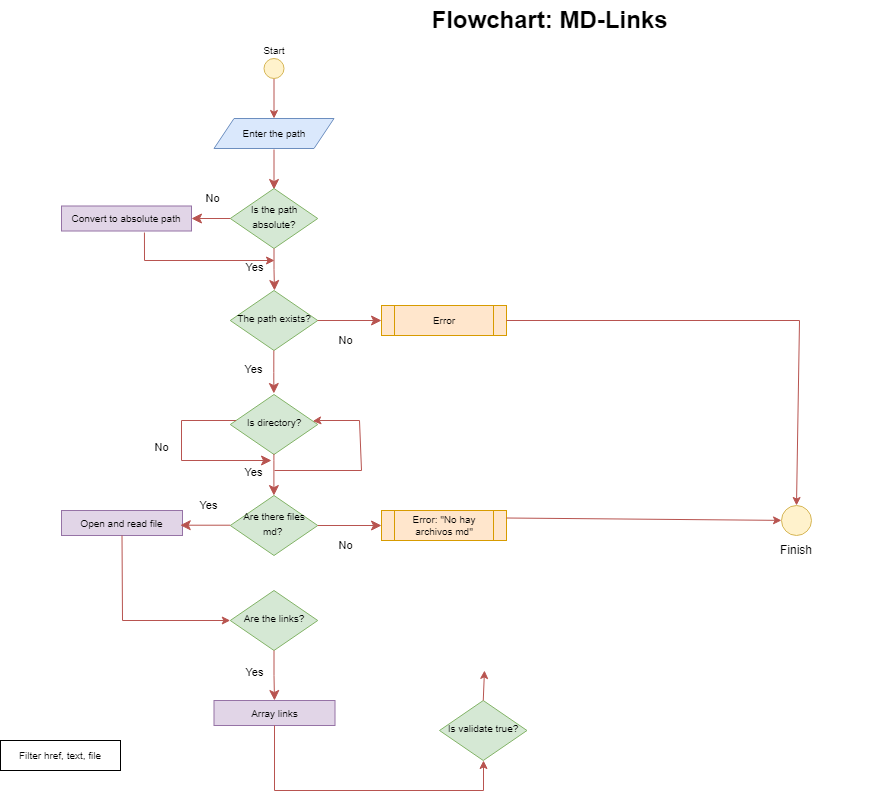

The diagram above was exported from draw.io. Its source (the exported page's mxGraphModel, read from the mxfile embedded in the PNG):
<mxGraphModel dx="2037" dy="450" grid="1" gridSize="10" guides="1" tooltips="1" connect="1" arrows="1" fold="1" page="1" pageScale="1" pageWidth="1169" pageHeight="827" background="none" math="0" shadow="0">
  <root>
    <mxCell id="WIyWlLk6GJQsqaUBKTNV-0" />
    <mxCell id="WIyWlLk6GJQsqaUBKTNV-1" parent="WIyWlLk6GJQsqaUBKTNV-0" />
    <mxCell id="WIyWlLk6GJQsqaUBKTNV-2" value="" style="rounded=0;html=1;jettySize=auto;orthogonalLoop=1;fontSize=11;endArrow=classic;endFill=1;endSize=8;strokeWidth=1;shadow=0;labelBackgroundColor=none;edgeStyle=orthogonalEdgeStyle;fillColor=#f8cecc;strokeColor=#b85450;" parent="WIyWlLk6GJQsqaUBKTNV-1" edge="1">
      <mxGeometry relative="1" as="geometry">
        <mxPoint x="-895.5" y="169" as="sourcePoint" />
        <mxPoint x="-895.5" y="209" as="targetPoint" />
      </mxGeometry>
    </mxCell>
    <mxCell id="WIyWlLk6GJQsqaUBKTNV-6" value="&lt;font style=&quot;font-size: 10px;&quot;&gt;Is the path absolute?&lt;/font&gt;" style="rhombus;whiteSpace=wrap;html=1;shadow=0;fontFamily=Helvetica;fontSize=12;align=center;strokeWidth=1;spacing=6;spacingTop=-4;fillColor=#d5e8d4;strokeColor=#82b366;rounded=0;" parent="WIyWlLk6GJQsqaUBKTNV-1" vertex="1">
      <mxGeometry x="-939.25" y="208" width="87.5" height="60" as="geometry" />
    </mxCell>
    <mxCell id="WIyWlLk6GJQsqaUBKTNV-9" value="No" style="edgeStyle=orthogonalEdgeStyle;rounded=0;html=1;jettySize=auto;orthogonalLoop=1;fontSize=11;endArrow=classic;endFill=1;endSize=8;strokeWidth=1;shadow=0;labelBackgroundColor=none;fillColor=#f8cecc;strokeColor=#b85450;" parent="WIyWlLk6GJQsqaUBKTNV-1" source="WIyWlLk6GJQsqaUBKTNV-6" target="l5YnxACi6CsZ1nE1aDdq-5" edge="1">
      <mxGeometry x="-0.1111" y="-20" relative="1" as="geometry">
        <mxPoint as="offset" />
        <mxPoint x="-773.5" y="257" as="sourcePoint" />
        <mxPoint x="-813" y="238" as="targetPoint" />
        <Array as="points" />
      </mxGeometry>
    </mxCell>
    <mxCell id="EPPMr4F6oVnKPwPU_Rqi-2" style="edgeStyle=orthogonalEdgeStyle;rounded=0;orthogonalLoop=1;jettySize=auto;html=1;exitX=0.5;exitY=1;exitDx=0;exitDy=0;fillColor=#f8cecc;strokeColor=#b85450;entryX=0.5;entryY=0;entryDx=0;entryDy=0;" parent="WIyWlLk6GJQsqaUBKTNV-1" source="EPPMr4F6oVnKPwPU_Rqi-0" target="l5YnxACi6CsZ1nE1aDdq-4" edge="1">
      <mxGeometry relative="1" as="geometry">
        <mxPoint x="-895.5" y="148" as="targetPoint" />
      </mxGeometry>
    </mxCell>
    <mxCell id="EPPMr4F6oVnKPwPU_Rqi-0" value="" style="ellipse;whiteSpace=wrap;html=1;aspect=fixed;fillColor=#fff2cc;strokeColor=#d6b656;rounded=0;" parent="WIyWlLk6GJQsqaUBKTNV-1" vertex="1">
      <mxGeometry x="-905.5" y="78" width="20" height="20" as="geometry" />
    </mxCell>
    <mxCell id="EPPMr4F6oVnKPwPU_Rqi-19" value="Flowchart: MD-Links" style="text;strokeColor=none;fillColor=none;html=1;fontSize=24;fontStyle=1;verticalAlign=middle;align=center;rounded=0;" parent="WIyWlLk6GJQsqaUBKTNV-1" vertex="1">
      <mxGeometry x="-940" y="20" width="640" height="40" as="geometry" />
    </mxCell>
    <UserObject label="&lt;font style=&quot;font-size: 10px;&quot;&gt;Start&lt;/font&gt;" placeholders="1" name="Variable" id="EPPMr4F6oVnKPwPU_Rqi-20">
      <mxCell style="text;html=1;strokeColor=none;fillColor=none;align=center;verticalAlign=middle;whiteSpace=wrap;overflow=hidden;rounded=0;" parent="WIyWlLk6GJQsqaUBKTNV-1" vertex="1">
        <mxGeometry x="-935.5" y="60" width="80" height="20" as="geometry" />
      </mxCell>
    </UserObject>
    <mxCell id="l5YnxACi6CsZ1nE1aDdq-4" value="&lt;span style=&quot;&quot;&gt;&lt;font style=&quot;font-size: 10px;&quot;&gt;Enter the path&lt;/font&gt;&lt;/span&gt;" style="shape=parallelogram;perimeter=parallelogramPerimeter;whiteSpace=wrap;html=1;fixedSize=1;fillColor=#dae8fc;strokeColor=#6c8ebf;rounded=0;" parent="WIyWlLk6GJQsqaUBKTNV-1" vertex="1">
      <mxGeometry x="-955.5" y="138" width="120" height="30" as="geometry" />
    </mxCell>
    <mxCell id="l5YnxACi6CsZ1nE1aDdq-5" value="&lt;font style=&quot;font-size: 10px;&quot;&gt;Convert to absolute path&lt;/font&gt;" style="rounded=0;whiteSpace=wrap;html=1;fillColor=#e1d5e7;strokeColor=#9673a6;" parent="WIyWlLk6GJQsqaUBKTNV-1" vertex="1">
      <mxGeometry x="-1108" y="225.5" width="130" height="25" as="geometry" />
    </mxCell>
    <mxCell id="l5YnxACi6CsZ1nE1aDdq-6" value="Yes" style="edgeStyle=orthogonalEdgeStyle;rounded=0;html=1;jettySize=auto;orthogonalLoop=1;fontSize=11;endArrow=classic;endFill=1;endSize=8;strokeWidth=1;shadow=0;labelBackgroundColor=none;fillColor=#f8cecc;strokeColor=#b85450;exitX=0.5;exitY=1;exitDx=0;exitDy=0;" parent="WIyWlLk6GJQsqaUBKTNV-1" source="WIyWlLk6GJQsqaUBKTNV-6" edge="1">
      <mxGeometry x="-0.1111" y="-20" relative="1" as="geometry">
        <mxPoint as="offset" />
        <mxPoint x="-898" y="278" as="sourcePoint" />
        <mxPoint x="-895" y="310" as="targetPoint" />
        <Array as="points" />
      </mxGeometry>
    </mxCell>
    <mxCell id="l5YnxACi6CsZ1nE1aDdq-9" value="&lt;font style=&quot;font-size: 10px;&quot;&gt;The path exists?&lt;/font&gt;" style="rhombus;whiteSpace=wrap;html=1;shadow=0;fontFamily=Helvetica;fontSize=12;align=center;strokeWidth=1;spacing=6;spacingTop=-4;fillColor=#d5e8d4;strokeColor=#82b366;rounded=0;" parent="WIyWlLk6GJQsqaUBKTNV-1" vertex="1">
      <mxGeometry x="-939.25" y="310" width="87.5" height="60" as="geometry" />
    </mxCell>
    <mxCell id="l5YnxACi6CsZ1nE1aDdq-12" value="No" style="edgeStyle=orthogonalEdgeStyle;rounded=0;html=1;jettySize=auto;orthogonalLoop=1;fontSize=11;endArrow=classic;endFill=1;endSize=8;strokeWidth=1;shadow=0;labelBackgroundColor=none;fillColor=#f8cecc;strokeColor=#b85450;" parent="WIyWlLk6GJQsqaUBKTNV-1" target="l5YnxACi6CsZ1nE1aDdq-13" edge="1">
      <mxGeometry x="-0.1111" y="-20" relative="1" as="geometry">
        <mxPoint as="offset" />
        <mxPoint x="-852" y="340" as="sourcePoint" />
        <mxPoint x="-790" y="340" as="targetPoint" />
        <Array as="points" />
      </mxGeometry>
    </mxCell>
    <mxCell id="l5YnxACi6CsZ1nE1aDdq-13" value="Error" style="shape=process;whiteSpace=wrap;html=1;backgroundOutline=1;fontSize=10;fillColor=#ffe6cc;strokeColor=#d79b00;rounded=0;" parent="WIyWlLk6GJQsqaUBKTNV-1" vertex="1">
      <mxGeometry x="-788" y="325" width="125" height="30" as="geometry" />
    </mxCell>
    <mxCell id="rBU7dsKxkNbzj6XLchsq-1" value="Yes" style="edgeStyle=orthogonalEdgeStyle;rounded=0;html=1;jettySize=auto;orthogonalLoop=1;fontSize=11;endArrow=classic;endFill=1;endSize=8;strokeWidth=1;shadow=0;labelBackgroundColor=none;fillColor=#f8cecc;strokeColor=#b85450;" parent="WIyWlLk6GJQsqaUBKTNV-1" edge="1">
      <mxGeometry x="-0.1111" y="-20" relative="1" as="geometry">
        <mxPoint as="offset" />
        <mxPoint x="-895.67" y="370" as="sourcePoint" />
        <mxPoint x="-895.67" y="413" as="targetPoint" />
        <Array as="points">
          <mxPoint x="-895.67" y="392" />
          <mxPoint x="-895.67" y="392" />
        </Array>
      </mxGeometry>
    </mxCell>
    <mxCell id="rBU7dsKxkNbzj6XLchsq-2" value="&lt;font style=&quot;font-size: 10px;&quot;&gt;Is directory?&lt;/font&gt;" style="rhombus;whiteSpace=wrap;html=1;shadow=0;fontFamily=Helvetica;fontSize=12;align=center;strokeWidth=1;spacing=6;spacingTop=-4;fillColor=#d5e8d4;strokeColor=#82b366;rounded=0;" parent="WIyWlLk6GJQsqaUBKTNV-1" vertex="1">
      <mxGeometry x="-939.25" y="414" width="87.5" height="60" as="geometry" />
    </mxCell>
    <mxCell id="rBU7dsKxkNbzj6XLchsq-3" value="No" style="edgeStyle=orthogonalEdgeStyle;rounded=0;html=1;jettySize=auto;orthogonalLoop=1;fontSize=11;endArrow=classic;endFill=1;endSize=8;strokeWidth=1;shadow=0;labelBackgroundColor=none;fillColor=#f8cecc;strokeColor=#b85450;" parent="WIyWlLk6GJQsqaUBKTNV-1" source="rBU7dsKxkNbzj6XLchsq-2" edge="1">
      <mxGeometry x="-0.1111" y="-20" relative="1" as="geometry">
        <mxPoint as="offset" />
        <mxPoint x="-939.25" y="427.8" as="sourcePoint" />
        <mxPoint x="-898" y="480" as="targetPoint" />
        <Array as="points">
          <mxPoint x="-988" y="440" />
          <mxPoint x="-988" y="480" />
        </Array>
      </mxGeometry>
    </mxCell>
    <mxCell id="rBU7dsKxkNbzj6XLchsq-4" value="" style="endArrow=classic;html=1;rounded=0;fillColor=#f8cecc;strokeColor=#b85450;exitX=0.638;exitY=1.06;exitDx=0;exitDy=0;exitPerimeter=0;" parent="WIyWlLk6GJQsqaUBKTNV-1" source="l5YnxACi6CsZ1nE1aDdq-5" edge="1">
      <mxGeometry width="50" height="50" relative="1" as="geometry">
        <mxPoint x="-1008" y="260" as="sourcePoint" />
        <mxPoint x="-895" y="280" as="targetPoint" />
        <Array as="points">
          <mxPoint x="-1025" y="280" />
        </Array>
      </mxGeometry>
    </mxCell>
    <mxCell id="rBU7dsKxkNbzj6XLchsq-5" value="Yes" style="edgeStyle=orthogonalEdgeStyle;rounded=0;html=1;jettySize=auto;orthogonalLoop=1;fontSize=11;endArrow=classic;endFill=1;endSize=8;strokeWidth=1;shadow=0;labelBackgroundColor=none;fillColor=#f8cecc;strokeColor=#b85450;exitX=0.499;exitY=0.99;exitDx=0;exitDy=0;exitPerimeter=0;" parent="WIyWlLk6GJQsqaUBKTNV-1" source="rBU7dsKxkNbzj6XLchsq-2" target="rBU7dsKxkNbzj6XLchsq-9" edge="1">
      <mxGeometry x="-0.1111" y="-20" relative="1" as="geometry">
        <mxPoint as="offset" />
        <mxPoint x="-895.9200000000001" y="474" as="sourcePoint" />
        <mxPoint x="-895.9200000000001" y="517" as="targetPoint" />
        <Array as="points">
          <mxPoint x="-896" y="480" />
          <mxPoint x="-896" y="480" />
        </Array>
      </mxGeometry>
    </mxCell>
    <mxCell id="rBU7dsKxkNbzj6XLchsq-9" value="&lt;font style=&quot;font-size: 10px;&quot;&gt;Are there files md?&amp;nbsp;&lt;/font&gt;" style="rhombus;whiteSpace=wrap;html=1;shadow=0;fontFamily=Helvetica;fontSize=12;align=center;strokeWidth=1;spacing=6;spacingTop=-4;fillColor=#d5e8d4;strokeColor=#82b366;rounded=0;" parent="WIyWlLk6GJQsqaUBKTNV-1" vertex="1">
      <mxGeometry x="-939.25" y="515" width="87.5" height="60" as="geometry" />
    </mxCell>
    <mxCell id="rBU7dsKxkNbzj6XLchsq-11" value="" style="endArrow=classic;html=1;rounded=0;fillColor=#f8cecc;strokeColor=#b85450;" parent="WIyWlLk6GJQsqaUBKTNV-1" target="rBU7dsKxkNbzj6XLchsq-2" edge="1">
      <mxGeometry width="50" height="50" relative="1" as="geometry">
        <mxPoint x="-895" y="490" as="sourcePoint" />
        <mxPoint x="-858" y="440" as="targetPoint" />
        <Array as="points">
          <mxPoint x="-808" y="490" />
          <mxPoint x="-810" y="440" />
          <mxPoint x="-850" y="440" />
        </Array>
      </mxGeometry>
    </mxCell>
    <mxCell id="rBU7dsKxkNbzj6XLchsq-14" value="No" style="edgeStyle=orthogonalEdgeStyle;rounded=0;html=1;jettySize=auto;orthogonalLoop=1;fontSize=11;endArrow=classic;endFill=1;endSize=8;strokeWidth=1;shadow=0;labelBackgroundColor=none;fillColor=#f8cecc;strokeColor=#b85450;entryX=0;entryY=0.5;entryDx=0;entryDy=0;exitX=1;exitY=0.5;exitDx=0;exitDy=0;" parent="WIyWlLk6GJQsqaUBKTNV-1" source="rBU7dsKxkNbzj6XLchsq-9" target="rBU7dsKxkNbzj6XLchsq-15" edge="1">
      <mxGeometry x="-0.1111" y="-20" relative="1" as="geometry">
        <mxPoint as="offset" />
        <mxPoint x="-938.2500000000001" y="545.8" as="sourcePoint" />
        <mxPoint x="-977" y="545.8" as="targetPoint" />
        <Array as="points" />
      </mxGeometry>
    </mxCell>
    <mxCell id="rBU7dsKxkNbzj6XLchsq-15" value="Error: &quot;No hay archivos md&quot;" style="shape=process;whiteSpace=wrap;html=1;backgroundOutline=1;fontSize=10;fillColor=#ffe6cc;strokeColor=#d79b00;rounded=0;" parent="WIyWlLk6GJQsqaUBKTNV-1" vertex="1">
      <mxGeometry x="-788" y="530" width="125" height="30" as="geometry" />
    </mxCell>
    <mxCell id="rBU7dsKxkNbzj6XLchsq-19" value="&lt;font style=&quot;font-size: 10px;&quot;&gt;Open and read file&lt;/font&gt;" style="rounded=0;whiteSpace=wrap;html=1;fillColor=#e1d5e7;strokeColor=#9673a6;" parent="WIyWlLk6GJQsqaUBKTNV-1" vertex="1">
      <mxGeometry x="-1108" y="530" width="121" height="25" as="geometry" />
    </mxCell>
    <mxCell id="rBU7dsKxkNbzj6XLchsq-24" value="&lt;font style=&quot;font-size: 10px;&quot;&gt;Are the links?&lt;/font&gt;" style="rhombus;whiteSpace=wrap;html=1;shadow=0;fontFamily=Helvetica;fontSize=12;align=center;strokeWidth=1;spacing=6;spacingTop=-4;fillColor=#d5e8d4;strokeColor=#82b366;rounded=0;" parent="WIyWlLk6GJQsqaUBKTNV-1" vertex="1">
      <mxGeometry x="-939.25" y="610" width="87.5" height="60" as="geometry" />
    </mxCell>
    <mxCell id="rBU7dsKxkNbzj6XLchsq-33" value="" style="endArrow=classic;html=1;rounded=0;fillColor=#f8cecc;strokeColor=#b85450;entryX=0;entryY=0.5;entryDx=0;entryDy=0;exitX=0.5;exitY=1;exitDx=0;exitDy=0;" parent="WIyWlLk6GJQsqaUBKTNV-1" source="rBU7dsKxkNbzj6XLchsq-19" target="rBU7dsKxkNbzj6XLchsq-24" edge="1">
      <mxGeometry width="50" height="50" relative="1" as="geometry">
        <mxPoint x="-1048" y="560" as="sourcePoint" />
        <mxPoint x="-938" y="630" as="targetPoint" />
        <Array as="points">
          <mxPoint x="-1047" y="640" />
        </Array>
      </mxGeometry>
    </mxCell>
    <mxCell id="rBU7dsKxkNbzj6XLchsq-37" value="Yes" style="edgeStyle=orthogonalEdgeStyle;rounded=0;html=1;jettySize=auto;orthogonalLoop=1;fontSize=11;endArrow=classic;endFill=1;endSize=8;strokeWidth=1;shadow=0;labelBackgroundColor=none;fillColor=#f8cecc;strokeColor=#b85450;exitX=0.5;exitY=1;exitDx=0;exitDy=0;" parent="WIyWlLk6GJQsqaUBKTNV-1" source="rBU7dsKxkNbzj6XLchsq-24" edge="1">
      <mxGeometry x="-0.1111" y="-20" relative="1" as="geometry">
        <mxPoint as="offset" />
        <mxPoint x="-851.75" y="639.71" as="sourcePoint" />
        <mxPoint x="-895" y="720" as="targetPoint" />
        <Array as="points" />
      </mxGeometry>
    </mxCell>
    <mxCell id="rBU7dsKxkNbzj6XLchsq-39" value="Yes" style="edgeStyle=orthogonalEdgeStyle;rounded=0;html=1;jettySize=auto;orthogonalLoop=1;fontSize=11;endArrow=classic;endFill=1;endSize=8;strokeWidth=1;shadow=0;labelBackgroundColor=none;fillColor=#f8cecc;strokeColor=#b85450;exitX=1;exitY=0.5;exitDx=0;exitDy=0;" parent="WIyWlLk6GJQsqaUBKTNV-1" edge="1">
      <mxGeometry x="-0.1111" y="-20" relative="1" as="geometry">
        <mxPoint as="offset" />
        <mxPoint x="-939.25" y="544.71" as="sourcePoint" />
        <mxPoint x="-989.25" y="544.71" as="targetPoint" />
        <Array as="points" />
      </mxGeometry>
    </mxCell>
    <mxCell id="rBU7dsKxkNbzj6XLchsq-40" value="&lt;font style=&quot;font-size: 10px;&quot;&gt;Filter href, text, file&lt;/font&gt;" style="rounded=0;whiteSpace=wrap;html=1;" parent="WIyWlLk6GJQsqaUBKTNV-1" vertex="1">
      <mxGeometry x="-1169" y="760" width="120" height="30" as="geometry" />
    </mxCell>
    <mxCell id="VcVEd52bPUsGGbYu7BF1-2" value="" style="endArrow=classic;html=1;rounded=0;exitX=1;exitY=0.25;exitDx=0;exitDy=0;fillColor=#f8cecc;strokeColor=#b85450;" parent="WIyWlLk6GJQsqaUBKTNV-1" source="rBU7dsKxkNbzj6XLchsq-15" target="VcVEd52bPUsGGbYu7BF1-3" edge="1">
      <mxGeometry width="50" height="50" relative="1" as="geometry">
        <mxPoint x="-528" y="590" as="sourcePoint" />
        <mxPoint x="-378" y="540" as="targetPoint" />
      </mxGeometry>
    </mxCell>
    <mxCell id="VcVEd52bPUsGGbYu7BF1-3" value="" style="ellipse;whiteSpace=wrap;html=1;aspect=fixed;fillColor=#fff2cc;strokeColor=#d6b656;rounded=0;" parent="WIyWlLk6GJQsqaUBKTNV-1" vertex="1">
      <mxGeometry x="-388" y="525" width="30" height="30" as="geometry" />
    </mxCell>
    <mxCell id="VcVEd52bPUsGGbYu7BF1-6" value="Finish" style="text;html=1;strokeColor=none;fillColor=none;align=center;verticalAlign=middle;whiteSpace=wrap;rounded=0;" parent="WIyWlLk6GJQsqaUBKTNV-1" vertex="1">
      <mxGeometry x="-403" y="555" width="60" height="30" as="geometry" />
    </mxCell>
    <mxCell id="VcVEd52bPUsGGbYu7BF1-11" value="" style="endArrow=classic;html=1;rounded=0;entryX=0.5;entryY=0;entryDx=0;entryDy=0;fillColor=#f8cecc;strokeColor=#b85450;" parent="WIyWlLk6GJQsqaUBKTNV-1" source="l5YnxACi6CsZ1nE1aDdq-13" target="VcVEd52bPUsGGbYu7BF1-3" edge="1">
      <mxGeometry width="50" height="50" relative="1" as="geometry">
        <mxPoint x="-660" y="340" as="sourcePoint" />
        <mxPoint x="-610" y="410" as="targetPoint" />
        <Array as="points">
          <mxPoint x="-370" y="340" />
        </Array>
      </mxGeometry>
    </mxCell>
    <mxCell id="V-jlCQ6m2RThy_DMV47X-0" value="&lt;font style=&quot;font-size: 10px;&quot;&gt;Is validate true?&lt;/font&gt;" style="rhombus;whiteSpace=wrap;html=1;shadow=0;fontFamily=Helvetica;fontSize=12;align=center;strokeWidth=1;spacing=6;spacingTop=-4;fillColor=#d5e8d4;strokeColor=#82b366;rounded=0;" parent="WIyWlLk6GJQsqaUBKTNV-1" vertex="1">
      <mxGeometry x="-730" y="720" width="87.5" height="60" as="geometry" />
    </mxCell>
    <mxCell id="V-jlCQ6m2RThy_DMV47X-1" value="&lt;font style=&quot;font-size: 10px;&quot;&gt;Array links&lt;/font&gt;" style="rounded=0;whiteSpace=wrap;html=1;fillColor=#e1d5e7;strokeColor=#9673a6;" parent="WIyWlLk6GJQsqaUBKTNV-1" vertex="1">
      <mxGeometry x="-955.5" y="720" width="121" height="25" as="geometry" />
    </mxCell>
    <mxCell id="V-jlCQ6m2RThy_DMV47X-2" value="" style="endArrow=classic;html=1;rounded=0;exitX=0.5;exitY=1;exitDx=0;exitDy=0;fillColor=#f8cecc;strokeColor=#b85450;" parent="WIyWlLk6GJQsqaUBKTNV-1" source="V-jlCQ6m2RThy_DMV47X-1" edge="1">
      <mxGeometry width="50" height="50" relative="1" as="geometry">
        <mxPoint x="-750" y="670" as="sourcePoint" />
        <mxPoint x="-686" y="780" as="targetPoint" />
        <Array as="points">
          <mxPoint x="-895" y="810" />
          <mxPoint x="-686" y="810" />
        </Array>
      </mxGeometry>
    </mxCell>
    <mxCell id="V-jlCQ6m2RThy_DMV47X-4" value="" style="endArrow=classic;html=1;rounded=0;exitX=0.5;exitY=0;exitDx=0;exitDy=0;fillColor=#f8cecc;strokeColor=#b85450;" parent="WIyWlLk6GJQsqaUBKTNV-1" source="V-jlCQ6m2RThy_DMV47X-0" edge="1">
      <mxGeometry width="50" height="50" relative="1" as="geometry">
        <mxPoint x="-720" y="690" as="sourcePoint" />
        <mxPoint x="-685" y="690" as="targetPoint" />
      </mxGeometry>
    </mxCell>
  </root>
</mxGraphModel>